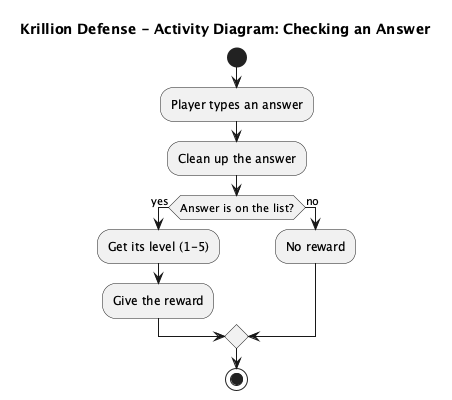

The diagram above was rendered by PlantUML. Its source (embedded in the PNG):
@startuml activity_diagram
title Krillion Defense - Activity Diagram: Checking an Answer
skinparam monochrome true
skinparam shadowing false

start
:Player types an answer;
:Clean up the answer;
if (Answer is on the list?) then (yes)
  :Get its level (1-5);
  :Give the reward;
else (no)
  :No reward;
endif
stop
@enduml